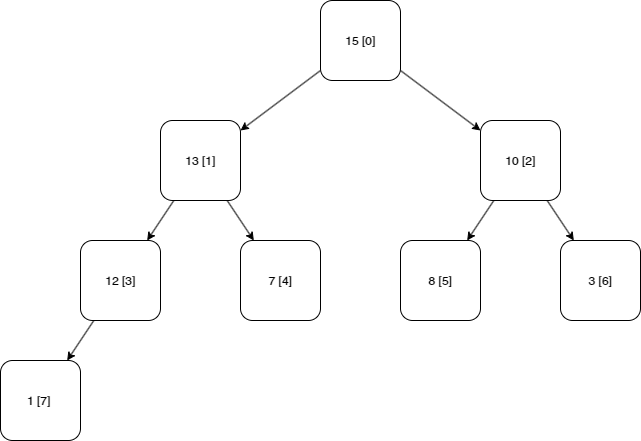

The diagram above was exported from draw.io. Its source (the exported page's mxGraphModel, read from the mxfile embedded in the PNG):
<mxGraphModel dx="1420" dy="830" grid="1" gridSize="10" guides="1" tooltips="1" connect="1" arrows="1" fold="1" page="1" pageScale="1" pageWidth="1169" pageHeight="827" math="0" shadow="0">
  <root>
    <mxCell id="0" />
    <mxCell id="1" parent="0" />
    <mxCell id="2" style="rounded=0;orthogonalLoop=1;jettySize=auto;html=1;" edge="1" source="4" target="7" parent="1">
      <mxGeometry relative="1" as="geometry" />
    </mxCell>
    <mxCell id="3" style="rounded=0;orthogonalLoop=1;jettySize=auto;html=1;" edge="1" source="4" target="10" parent="1">
      <mxGeometry relative="1" as="geometry" />
    </mxCell>
    <mxCell id="4" value="15 [0]" style="rounded=1;whiteSpace=wrap;html=1;" vertex="1" parent="1">
      <mxGeometry x="520" y="40" width="80" height="80" as="geometry" />
    </mxCell>
    <mxCell id="5" style="edgeStyle=none;shape=connector;rounded=0;orthogonalLoop=1;jettySize=auto;html=1;strokeColor=default;align=center;verticalAlign=middle;fontFamily=Helvetica;fontSize=11;fontColor=default;labelBackgroundColor=default;endArrow=classic;" edge="1" source="7" target="11" parent="1">
      <mxGeometry relative="1" as="geometry" />
    </mxCell>
    <mxCell id="6" style="shape=connector;rounded=0;orthogonalLoop=1;jettySize=auto;html=1;strokeColor=default;align=center;verticalAlign=middle;fontFamily=Helvetica;fontSize=11;fontColor=default;labelBackgroundColor=default;endArrow=classic;" edge="1" source="7" target="13" parent="1">
      <mxGeometry relative="1" as="geometry" />
    </mxCell>
    <mxCell id="7" value="13 [1]" style="rounded=1;whiteSpace=wrap;html=1;" vertex="1" parent="1">
      <mxGeometry x="360" y="160" width="80" height="80" as="geometry" />
    </mxCell>
    <mxCell id="8" style="edgeStyle=none;shape=connector;rounded=0;orthogonalLoop=1;jettySize=auto;html=1;strokeColor=default;align=center;verticalAlign=middle;fontFamily=Helvetica;fontSize=11;fontColor=default;labelBackgroundColor=default;endArrow=classic;" edge="1" source="10" target="15" parent="1">
      <mxGeometry relative="1" as="geometry" />
    </mxCell>
    <mxCell id="9" style="edgeStyle=none;shape=connector;rounded=0;orthogonalLoop=1;jettySize=auto;html=1;strokeColor=default;align=center;verticalAlign=middle;fontFamily=Helvetica;fontSize=11;fontColor=default;labelBackgroundColor=default;endArrow=classic;" edge="1" source="10" target="14" parent="1">
      <mxGeometry relative="1" as="geometry" />
    </mxCell>
    <mxCell id="10" value="10 [2]" style="rounded=1;whiteSpace=wrap;html=1;" vertex="1" parent="1">
      <mxGeometry x="680" y="160" width="80" height="80" as="geometry" />
    </mxCell>
    <mxCell id="11" value="7 [4]" style="rounded=1;whiteSpace=wrap;html=1;" vertex="1" parent="1">
      <mxGeometry x="440" y="280" width="80" height="80" as="geometry" />
    </mxCell>
    <mxCell id="12" style="edgeStyle=none;shape=connector;rounded=0;orthogonalLoop=1;jettySize=auto;html=1;strokeColor=default;align=center;verticalAlign=middle;fontFamily=Helvetica;fontSize=11;fontColor=default;labelBackgroundColor=default;endArrow=classic;" edge="1" source="13" target="16" parent="1">
      <mxGeometry relative="1" as="geometry" />
    </mxCell>
    <mxCell id="13" value="12 [3]" style="rounded=1;whiteSpace=wrap;html=1;" vertex="1" parent="1">
      <mxGeometry x="280" y="280" width="80" height="80" as="geometry" />
    </mxCell>
    <mxCell id="14" value="3 [6]" style="rounded=1;whiteSpace=wrap;html=1;" vertex="1" parent="1">
      <mxGeometry x="760" y="280" width="80" height="80" as="geometry" />
    </mxCell>
    <mxCell id="15" value="8 [5]" style="rounded=1;whiteSpace=wrap;html=1;" vertex="1" parent="1">
      <mxGeometry x="600" y="280" width="80" height="80" as="geometry" />
    </mxCell>
    <mxCell id="16" value="1 [7]&amp;nbsp;" style="rounded=1;whiteSpace=wrap;html=1;" vertex="1" parent="1">
      <mxGeometry x="200" y="400" width="80" height="80" as="geometry" />
    </mxCell>
  </root>
</mxGraphModel>